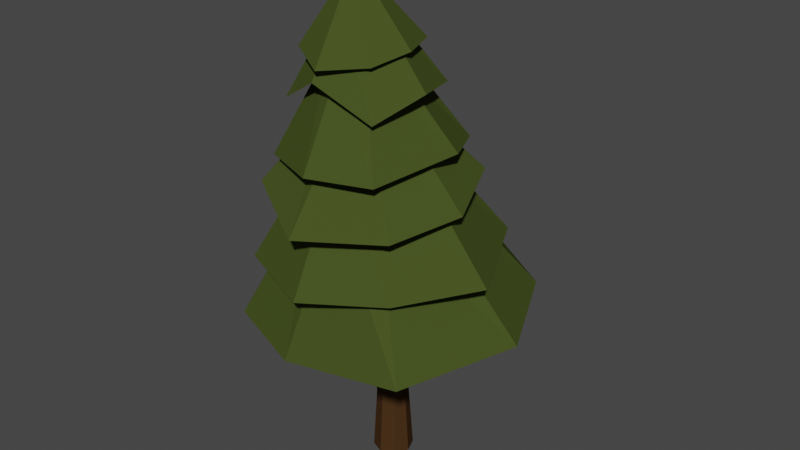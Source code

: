 # Source: Agac_4.blend  (saved by Blender 2.91.10; exported with 4.5.12 LTS)
import bpy
from mathutils import Matrix  # noqa: F401  (used for matrix-valued properties, if any)

bpy.ops.wm.read_factory_settings(use_empty=True)
scene = bpy.context.scene
scene.name = 'Scene'

# ---- collections
col_collection = bpy.data.collections.new('Collection'); scene.collection.children.link(col_collection)

# ---- materials (node trees are filled in below, after node groups)
mat_k_k = bpy.data.materials.new('Kök')
mat_k_k.use_transparent_shadow = False
mat_k_k.diffuse_color = (0.06301, 0.03071, 0.01161, 1.0)
mat_g_vde = bpy.data.materials.new('Gövde')
mat_g_vde.use_transparent_shadow = False
mat_g_vde.diffuse_color = (0.05781, 0.07819, 0.01764, 1.0)

# ---- material node trees

# ---- world
world_world = bpy.data.worlds.new('World'); scene.world = world_world
world_world.use_nodes = True; world_world.node_tree.nodes.clear()
_N = world_world.node_tree.nodes; _L = world_world.node_tree.links
n0 = _N.new('ShaderNodeOutputWorld'); n0.name = 'World Output'; n0.location = (300, 300)
n1 = _N.new('ShaderNodeBackground'); n1.name = 'Background'; n1.location = (10, 300)
n1.inputs[0].default_value = (0.05088, 0.05088, 0.05088, 1.0)
_L.new(n1.outputs[0], n0.inputs[0])
n0.is_active_output = True
world_world.color = (0.05088, 0.05088, 0.05088)
world_world.use_sun_shadow = False
world_world.sun_shadow_jitter_overblur = 0.0

# ---- meshes
me_circle_003 = bpy.data.meshes.new('Circle.003')
me_circle_003.from_pydata([(-4.79, 11.53, 3.512), (-4.318, 11.89, 2.792), (-4.123, 11.49, 2.837), (-4.292, 10.8, 2.767), (-4.794, 10.66, 2.749), (-5.284, 10.87, 2.722), (-5.488, 11.36, 2.809), (-5.282, 11.83, 2.89), (-4.79, 12.05, 2.85), (-4.611, 11.5, 3.143), (-4.536, 11.32, 3.124), (-4.611, 11.14, 3.105), (-4.79, 11.07, 3.097), (-4.969, 11.14, 3.105), (-5.043, 11.32, 3.124), (-4.969, 11.5, 3.143), (-4.79, 11.57, 3.151), (-4.203, 11.93, 2.56), (-3.983, 11.37, 2.447), (-4.16, 10.8, 2.396), (-4.815, 10.52, 2.328), (-5.365, 10.81, 2.515), (-5.639, 11.4, 2.382), (-5.39, 12.0, 2.446), (-4.784, 12.31, 2.382), (-4.55, 11.59, 2.871), (-4.45, 11.35, 2.845), (-4.55, 11.11, 2.82), (-4.79, 11.01, 2.809), (-5.03, 11.11, 2.82), (-5.13, 11.35, 2.845), (-5.03, 11.59, 2.871), (-4.79, 11.69, 2.882), (-4.167, 12.21, 1.974), (-3.764, 11.38, 1.948), (-4.123, 10.76, 1.95), (-4.79, 10.51, 1.851), (-5.458, 10.78, 1.881), (-5.606, 11.55, 2.142), (-5.515, 12.11, 2.012), (-4.855, 12.19, 2.266), (-4.49, 11.69, 2.516), (-4.366, 11.39, 2.484), (-4.49, 11.09, 2.451), (-4.79, 10.97, 2.438), (-5.09, 11.09, 2.451), (-5.214, 11.39, 2.484), (-5.09, 11.69, 2.516), (-4.79, 11.81, 2.529), (-3.984, 12.37, 1.494), (-3.639, 11.61, 1.418), (-3.941, 10.61, 1.432), (-4.908, 10.51, 1.316), (-5.565, 10.73, 1.374), (-5.802, 11.41, 1.619), (-5.676, 12.41, 1.542), (-4.737, 12.67, 1.706), (-4.674, 11.58, 1.812), (-4.627, 11.46, 1.8), (-4.674, 11.35, 1.788), (-4.79, 11.3, 1.782), (-4.905, 11.35, 1.788), (-4.953, 11.46, 1.8), (-4.905, 11.58, 1.812), (-4.79, 11.63, 1.817), (-4.674, 11.7, 0.0), (-4.79, 11.74, 0.0), (-4.905, 11.7, 0.0), (-4.953, 11.58, 0.0), (-4.905, 11.47, 0.0), (-4.79, 11.42, 0.0), (-4.674, 11.47, 0.0), (-4.627, 11.58, 0.0), (-4.697, 11.67, 0.5302), (-4.79, 11.71, 0.5302), (-4.697, 11.49, 0.5302), (-4.659, 11.58, 0.5302), (-4.883, 11.49, 0.5302), (-4.79, 11.45, 0.5302), (-4.883, 11.67, 0.5302), (-4.921, 11.58, 0.5302), (-4.93, 11.52, 1.256), (-4.79, 11.38, 1.241), (-4.649, 11.52, 1.256), (-4.79, 11.66, 1.271), (-4.691, 11.62, 1.267), (-4.691, 11.42, 1.245), (-4.889, 11.42, 1.245), (-4.889, 11.62, 1.267), (-4.79, 11.21, 4.12), (-4.482, 11.59, 3.567), (-4.36, 11.27, 3.567), (-4.476, 11.0, 3.5), (-4.805, 10.82, 3.456), (-5.094, 10.97, 3.534), (-5.242, 11.28, 3.528), (-5.098, 11.58, 3.587), (-4.783, 11.75, 3.582), (-4.671, 11.37, 3.824), (-4.622, 11.25, 3.812), (-4.671, 11.13, 3.799), (-4.79, 11.08, 3.794), (-4.908, 11.13, 3.799), (-4.958, 11.25, 3.812), (-4.908, 11.37, 3.824), (-4.79, 11.41, 3.83), (-4.392, 11.71, 3.239), (-4.239, 11.28, 3.298), (-4.395, 10.91, 3.144), (-4.877, 10.86, 3.348), (-5.188, 10.92, 3.154), (-5.375, 11.33, 3.193), (-5.1, 11.61, 3.33), (-4.79, 11.87, 3.257), (-4.617, 11.45, 3.504), (-4.545, 11.28, 3.485), (-4.617, 11.11, 3.467), (-4.79, 11.04, 3.459), (-4.963, 11.11, 3.467), (-5.035, 11.28, 3.485), (-4.963, 11.45, 3.504)], [], [(6, 7, 120, 119), (4, 5, 118, 117), (2, 3, 116, 115), (8, 1, 114, 0), (7, 8, 0, 120), (5, 6, 119, 118), (3, 4, 117, 116), (1, 2, 115, 114), (11, 12, 4, 3), (9, 10, 2, 1), (14, 15, 7, 6), (12, 13, 5, 4), (10, 11, 3, 2), (16, 9, 1, 8), (15, 16, 8, 7), (13, 14, 6, 5), (23, 24, 16, 15), (21, 22, 14, 13), (19, 20, 12, 11), (17, 18, 10, 9), (22, 23, 15, 14), (20, 21, 13, 12), (18, 19, 11, 10), (24, 17, 9, 16), (28, 29, 21, 20), (26, 27, 19, 18), (32, 25, 17, 24), (31, 32, 24, 23), (29, 30, 22, 21), (27, 28, 20, 19), (25, 26, 18, 17), (30, 31, 23, 22), (38, 39, 31, 30), (36, 37, 29, 28), (34, 35, 27, 26), (40, 33, 25, 32), (39, 40, 32, 31), (37, 38, 30, 29), (35, 36, 28, 27), (33, 34, 26, 25), (45, 46, 38, 37), (43, 44, 36, 35), (41, 42, 34, 33), (46, 47, 39, 38), (44, 45, 37, 36), (42, 43, 35, 34), (48, 41, 33, 40), (47, 48, 40, 39), (56, 49, 41, 48), (55, 56, 48, 47), (53, 54, 46, 45), (51, 52, 44, 43), (49, 50, 42, 41), (54, 55, 47, 46), (52, 53, 45, 44), (50, 51, 43, 42), (62, 63, 55, 54), (60, 61, 53, 52), (58, 59, 51, 50), (64, 57, 49, 56), (63, 64, 56, 55), (61, 62, 54, 53), (59, 60, 52, 51), (57, 58, 50, 49), (88, 84, 64, 63), (87, 81, 62, 61), (86, 82, 60, 59), (85, 83, 58, 57), (81, 88, 63, 62), (82, 87, 61, 60), (83, 86, 59, 58), (84, 85, 57, 64), (67, 66, 74, 79), (69, 68, 80, 77), (71, 70, 78, 75), (65, 72, 76, 73), (68, 67, 79, 80), (70, 69, 77, 78), (72, 71, 75, 76), (66, 65, 73, 74), (79, 74, 84, 88), (77, 80, 81, 87), (75, 78, 82, 86), (73, 76, 83, 85), (80, 79, 88, 81), (78, 77, 87, 82), (76, 75, 86, 83), (74, 73, 85, 84), (95, 96, 89), (93, 94, 89), (91, 92, 89), (97, 90, 89), (96, 97, 89), (94, 95, 89), (92, 93, 89), (90, 91, 89), (98, 99, 91, 90), (103, 104, 96, 95), (101, 102, 94, 93), (99, 100, 92, 91), (105, 98, 90, 97), (104, 105, 97, 96), (102, 103, 95, 94), (100, 101, 93, 92), (112, 113, 105, 104), (110, 111, 103, 102), (108, 109, 101, 100), (106, 107, 99, 98), (111, 112, 104, 103), (109, 110, 102, 101), (107, 108, 100, 99), (113, 106, 98, 105), (115, 116, 108, 107), (0, 114, 106, 113), (120, 0, 113, 112), (118, 119, 111, 110), (116, 117, 109, 108), (114, 115, 107, 106), (119, 120, 112, 111), (117, 118, 110, 109)])
me_circle_003.polygons.foreach_set('material_index', [1, 1, 1, 1, 1, 1, 1, 1, 1, 1, 1, 1, 1, 1, 1, 1, 1, 1, 1, 1, 1, 1, 1, 1, 1, 1, 1, 1, 1, 1, 1, 1, 1, 1, 1, 1, 1, 1, 1, 1, 1, 1, 1, 1, 1, 1, 1, 1, 1, 1, 1, 1, 1, 1, 1, 1, 1, 1, 1, 1, 1, 1, 1, 1, 0, 0, 0, 0, 0, 0, 0, 0, 0, 0, 0, 0, 0, 0, 0, 0, 0, 0, 0, 0, 0, 0, 0, 0, 1, 1, 1, 1, 1, 1, 1, 1, 1, 1, 1, 1, 1, 1, 1, 1, 1, 1, 1, 1, 1, 1, 1, 1, 1, 1, 1, 1, 1, 1, 1, 1])
_uv = me_circle_003.uv_layers.new(name='UVMap')
_uv.uv.foreach_set('vector', [0.0, 0.0, 0.0, 0.0, 0.0, 0.0, 0.0, 0.0, 0.0, 0.0, 0.0, 0.0, 0.0, 0.0, 0.0, 0.0, 0.0, 0.0, 0.0, 0.0, 0.0, 0.0, 0.0, 0.0, 0.0, 0.0, 0.0, 0.0, 0.0, 0.0, 0.0, 0.0, 0.0, 0.0, 0.0, 0.0, 0.0, 0.0, 0.0, 0.0, 0.0, 0.0, 0.0, 0.0, 0.0, 0.0, 0.0, 0.0, 0.0, 0.0, 0.0, 0.0, 0.0, 0.0, 0.0, 0.0, 0.0, 0.0, 0.0, 0.0, 0.0, 0.0, 0.0, 0.0, 0.0, 0.0, 0.0, 0.0, 0.0, 0.0, 0.0, 0.0, 0.0, 0.0, 0.0, 0.0, 0.0, 0.0, 0.0, 0.0, 0.0, 0.0, 0.0, 0.0, 0.0, 0.0, 0.0, 0.0, 0.0, 0.0, 0.0, 0.0, 0.0, 0.0, 0.0, 0.0, 0.0, 0.0, 0.0, 0.0, 0.0, 0.0, 0.0, 0.0, 0.0, 0.0, 0.0, 0.0, 0.0, 0.0, 0.0, 0.0, 0.0, 0.0, 0.0, 0.0, 0.0, 0.0, 0.0, 0.0, 0.0, 0.0, 0.0, 0.0, 0.0, 0.0, 0.0, 0.0, 0.0, 0.0, 0.0, 0.0, 0.0, 0.0, 0.0, 0.0, 0.0, 0.0, 0.0, 0.0, 0.0, 0.0, 0.0, 0.0, 0.0, 0.0, 0.0, 0.0, 0.0, 0.0, 0.0, 0.0, 0.0, 0.0, 0.0, 0.0, 0.0, 0.0, 0.0, 0.0, 0.0, 0.0, 0.0, 0.0, 0.0, 0.0, 0.0, 0.0, 0.0, 0.0, 0.0, 0.0, 0.0, 0.0, 0.0, 0.0, 0.0, 0.0, 0.0, 0.0, 0.0, 0.0, 0.0, 0.0, 0.0, 0.0, 0.0, 0.0, 0.0, 0.0, 0.0, 0.0, 0.0, 0.0, 0.0, 0.0, 0.0, 0.0, 0.0, 0.0, 0.0, 0.0, 0.0, 0.0, 0.0, 0.0, 0.0, 0.0, 0.0, 0.0, 0.0, 0.0, 0.0, 0.0, 0.0, 0.0, 0.0, 0.0, 0.0, 0.0, 0.0, 0.0, 0.0, 0.0, 0.0, 0.0, 0.0, 0.0, 0.0, 0.0, 0.0, 0.0, 0.0, 0.0, 0.0, 0.0, 0.0, 0.0, 0.0, 0.0, 0.0, 0.0, 0.0, 0.0, 0.0, 0.0, 0.0, 0.0, 0.0, 0.0, 0.0, 0.0, 0.0, 0.0, 0.0, 0.0, 0.0, 0.0, 0.0, 0.0, 0.0, 0.0, 0.0, 0.0, 0.0, 0.0, 0.0, 0.0, 0.0, 0.0, 0.0, 0.0, 0.0, 0.0, 0.0, 0.0, 0.0, 0.0, 0.0, 0.0, 0.0, 0.0, 0.0, 0.0, 0.0, 0.0, 0.0, 0.0, 0.0, 0.0, 0.0, 0.0, 0.0, 0.0, 0.0, 0.0, 0.0, 0.0, 0.0, 0.0, 0.0, 0.0, 0.0, 0.0, 0.0, 0.0, 0.0, 0.0, 0.0, 0.0, 0.0, 0.0, 0.0, 0.0, 0.0, 0.0, 0.0, 0.0, 0.0, 0.0, 0.0, 0.0, 0.0, 0.0, 0.0, 0.0, 0.0, 0.0, 0.0, 0.0, 0.0, 0.0, 0.0, 0.0, 0.0, 0.0, 0.0, 0.0, 0.0, 0.0, 0.0, 0.0, 0.0, 0.0, 0.0, 0.0, 0.0, 0.0, 0.0, 0.0, 0.0, 0.0, 0.0, 0.0, 0.0, 0.0, 0.0, 0.0, 0.0, 0.0, 0.0, 0.0, 0.0, 0.0, 0.0, 0.0, 0.0, 0.0, 0.0, 0.0, 0.0, 0.0, 0.0, 0.0, 0.0, 0.0, 0.0, 0.0, 0.0, 0.0, 0.0, 0.0, 0.0, 0.0, 0.0, 0.0, 0.0, 0.0, 0.0, 0.0, 0.0, 0.0, 0.0, 0.0, 0.0, 0.0, 0.0, 0.0, 0.0, 0.0, 0.0, 0.0, 0.0, 0.0, 0.0, 0.0, 0.0, 0.0, 0.0, 0.0, 0.0, 0.0, 0.0, 0.0, 0.0, 0.0, 0.0, 0.0, 0.0, 0.0, 0.0, 0.0, 0.0, 0.0, 0.0, 0.0, 0.0, 0.0, 0.0, 0.0, 0.0, 0.0, 0.0, 0.0, 0.0, 0.0, 0.0, 0.0, 0.0, 0.0, 0.0, 0.0, 0.0, 0.0, 0.0, 0.0, 0.0, 0.0, 0.0, 0.0, 0.0, 0.0, 0.0, 0.0, 0.0, 0.0, 0.0, 0.0, 0.0, 0.0, 0.0, 0.0, 0.0, 0.0, 0.0, 0.0, 0.0, 0.0, 0.0, 0.0, 0.0, 0.0, 0.0, 0.0, 0.0, 0.0, 0.0, 0.0, 0.0, 0.0, 0.0, 0.0, 0.0, 0.0, 0.0, 0.0, 0.0, 0.0, 0.0, 0.0, 0.0, 0.0, 0.0, 0.0, 0.0, 0.0, 0.0, 0.0, 0.0, 0.0, 0.0, 0.0, 0.0, 0.0, 0.0, 0.0, 0.0, 0.0, 0.0, 0.0, 0.0, 0.0, 0.0, 0.0, 0.0, 0.0, 0.0, 0.0, 0.0, 0.0, 0.0, 0.0, 0.0, 0.0, 0.0, 0.0, 0.0, 0.0, 0.0, 0.0, 0.0, 0.0, 0.0, 0.0, 0.0, 0.0, 0.0, 0.0, 0.0, 0.0, 0.0, 0.0, 0.0, 0.0, 0.0, 0.0, 0.0, 0.0, 0.0, 0.0, 0.0, 0.0, 0.0, 0.0, 0.0, 0.0, 0.0, 0.0, 0.0, 0.0, 0.0, 0.0, 0.0, 0.0, 0.0, 0.0, 0.0, 0.0, 0.0, 0.0, 0.0, 0.0, 0.0, 0.0, 0.0, 0.0, 0.0, 0.0, 0.0, 0.0, 0.0, 0.0, 0.0, 0.0, 0.0, 0.0, 0.0, 0.0, 0.0, 0.0, 0.0, 0.0, 0.0, 0.0, 0.0, 0.0, 0.0, 0.0, 0.0, 0.0, 0.0, 0.0, 0.0, 0.0, 0.0, 0.0, 0.0, 0.0, 0.0, 0.0, 0.0, 0.0, 0.0, 0.0, 0.0, 0.0, 0.0, 0.0, 0.0, 0.0, 0.0, 0.0, 0.0, 0.0, 0.0, 0.0, 0.0, 0.0, 0.0, 0.0, 0.0, 0.0, 0.0, 0.0, 0.0, 0.0, 0.0, 0.0, 0.0, 0.0, 0.0, 0.0, 0.0, 0.0, 0.0, 0.0, 0.0, 0.0, 0.0, 0.0, 0.0, 0.0, 0.0, 0.0, 0.0, 0.0, 0.0, 0.0, 0.0, 0.0, 0.0, 0.0, 0.0, 0.0, 0.0, 0.0, 0.0, 0.0, 0.0, 0.0, 0.0, 0.0, 0.0, 0.0, 0.0, 0.0, 0.0, 0.0, 0.0, 0.0, 0.0, 0.0, 0.0, 0.0, 0.0, 0.0, 0.0, 0.0, 0.0, 0.0, 0.0, 0.0, 0.0, 0.0, 0.0, 0.0, 0.0, 0.0, 0.0, 0.0, 0.0, 0.0, 0.0, 0.0, 0.0, 0.0, 0.0, 0.0, 0.0, 0.0, 0.0, 0.0, 0.0, 0.0, 0.0, 0.0, 0.0, 0.0, 0.0, 0.0, 0.0, 0.0, 0.0, 0.0, 0.0, 0.0, 0.0, 0.0, 0.0, 0.0, 0.0, 0.0, 0.0, 0.0, 0.0, 0.0, 0.0, 0.0, 0.0, 0.0, 0.0, 0.0, 0.0, 0.0, 0.0, 0.0, 0.0, 0.0, 0.0, 0.0, 0.0, 0.0, 0.0, 0.0, 0.0, 0.0, 0.0, 0.0, 0.0, 0.0, 0.0, 0.0, 0.0, 0.0, 0.0, 0.0, 0.0, 0.0, 0.0, 0.0, 0.0, 0.0, 0.0, 0.0, 0.0, 0.0, 0.0, 0.0, 0.0, 0.0, 0.0, 0.0, 0.0, 0.0, 0.0, 0.0, 0.0, 0.0, 0.0, 0.0, 0.0, 0.0, 0.0, 0.0, 0.0, 0.0, 0.0, 0.0, 0.0, 0.0, 0.0, 0.0, 0.0, 0.0, 0.0, 0.0, 0.0, 0.0, 0.0, 0.0, 0.0, 0.0, 0.0, 0.0, 0.0, 0.0, 0.0, 0.0, 0.0, 0.0, 0.0, 0.0, 0.0, 0.0, 0.0, 0.0, 0.0, 0.0, 0.0, 0.0, 0.0, 0.0, 0.0, 0.0, 0.0, 0.0, 0.0, 0.0, 0.0, 0.0, 0.0, 0.0, 0.0, 0.0, 0.0, 0.0, 0.0, 0.0, 0.0, 0.0, 0.0, 0.0, 0.0, 0.0, 0.0, 0.0, 0.0, 0.0, 0.0, 0.0, 0.0, 0.0, 0.0, 0.0, 0.0, 0.0, 0.0, 0.0, 0.0, 0.0, 0.0, 0.0, 0.0, 0.0, 0.0, 0.0, 0.0, 0.0, 0.0, 0.0, 0.0, 0.0, 0.0, 0.0, 0.0, 0.0, 0.0, 0.0, 0.0, 0.0, 0.0, 0.0, 0.0, 0.0, 0.0, 0.0, 0.0, 0.0, 0.0, 0.0, 0.0, 0.0, 0.0, 0.0, 0.0, 0.0, 0.0, 0.0, 0.0, 0.0, 0.0, 0.0, 0.0, 0.0, 0.0, 0.0, 0.0, 0.0, 0.0, 0.0, 0.0, 0.0, 0.0, 0.0, 0.0, 0.0, 0.0, 0.0, 0.0, 0.0, 0.0, 0.0, 0.0, 0.0, 0.0, 0.0, 0.0, 0.0, 0.0, 0.0, 0.0, 0.0, 0.0, 0.0])
me_circle_003.materials.append(mat_k_k)
me_circle_003.materials.append(mat_g_vde)
me_circle_003.use_remesh_fix_poles = True
me_circle_003.use_remesh_preserve_attributes = False
me_circle_003.use_mirror_vertex_groups = False
me_circle_003.update()

# ---- objects
ob_circle_003 = bpy.data.objects.new('Circle.003', me_circle_003)

# ---- transforms, parenting, visibility, modifiers, constraints
ob_circle_003.location = (4.668, -11.47, 0.0)
ob_circle_003.lineart.crease_threshold = 0.0

# ---- collection membership
col_collection.objects.link(ob_circle_003)

# ---- scene / render settings (as saved in the file)
scene.frame_start = 1; scene.frame_end = 250; scene.frame_set(1)
scene.render.engine = 'BLENDER_EEVEE_NEXT'
scene.cycles.use_denoising = False
scene.cycles.samples = 128
scene.cycles.sampling_pattern = 'TABULATED_SOBOL'
scene.cycles.use_adaptive_sampling = False
scene.cycles.use_light_tree = False
scene.view_settings.view_transform = 'Filmic'
bpy.context.view_layer.update()

# ---- added for rendering (the .blend has no active camera and no usable light): camera, sun
cam_auto = bpy.data.cameras.new('AutoCamera')
cam_auto.lens = 50.0
cam_auto.sensor_width = 36.0
cam_auto.clip_end = 1000.0
ob_auto_camera = bpy.data.objects.new('AutoCamera', cam_auto)
scene.collection.objects.link(ob_auto_camera)
ob_auto_camera.location = (4.69501, -5.58048, 5.85756)
ob_auto_camera.rotation_euler = (1.09748, -7.21219e-08, 0.694738)
scene.camera = ob_auto_camera
light_auto_sun = bpy.data.lights.new('AutoSun', 'SUN')
light_auto_sun.energy = 3.0
light_auto_sun.angle = 0.0523599
ob_auto_sun = bpy.data.objects.new('AutoSun', light_auto_sun)
scene.collection.objects.link(ob_auto_sun)
ob_auto_sun.rotation_euler = (0.872665, 0.174533, 0.523599)
bpy.context.view_layer.update()
